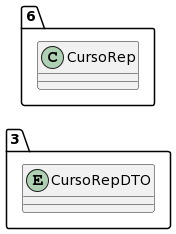

The diagram above was rendered by PlantUML. Its source (embedded in the PNG):
@startuml
allow_mixing
left to right direction
package "3"{
entity CursoRepDTO

}
package "6"{
class CursoRep
}
@enduml